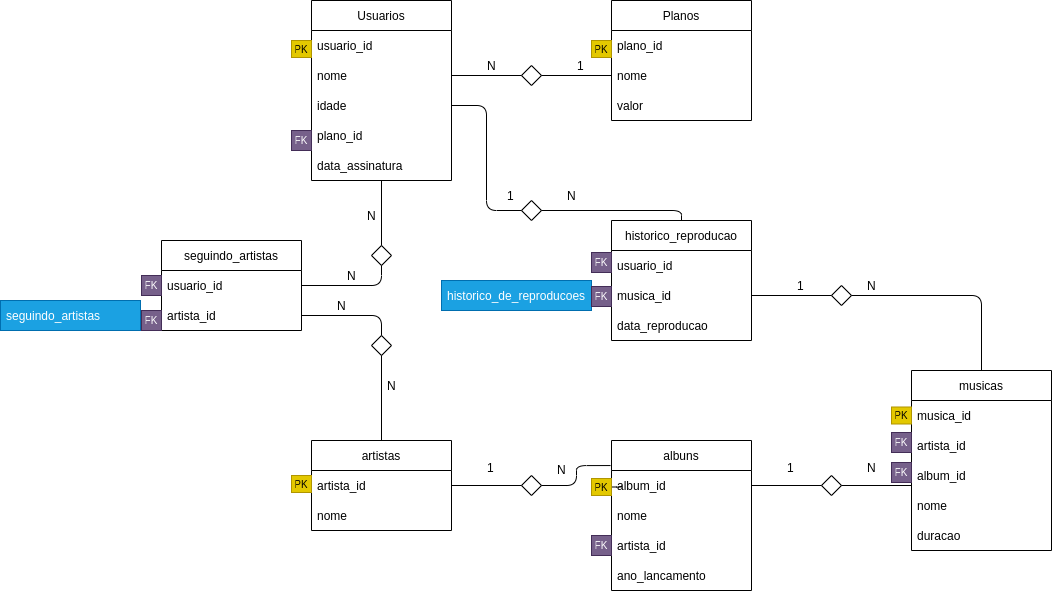

The diagram above was exported from draw.io. Its source (the exported page's mxGraphModel, read from the mxfile embedded in the PNG):
<mxGraphModel dx="2441" dy="641" grid="1" gridSize="10" guides="1" tooltips="1" connect="1" arrows="1" fold="1" page="1" pageScale="1" pageWidth="827" pageHeight="1169" math="0" shadow="0">
  <root>
    <mxCell id="0" />
    <mxCell id="1" parent="0" />
    <mxCell id="2" value="Usuarios" style="swimlane;fontStyle=0;childLayout=stackLayout;horizontal=1;startSize=30;horizontalStack=0;resizeParent=1;resizeParentMax=0;resizeLast=0;collapsible=1;marginBottom=0;" parent="1" vertex="1">
      <mxGeometry x="-140" y="40" width="140" height="180" as="geometry" />
    </mxCell>
    <mxCell id="3" value="usuario_id" style="text;strokeColor=none;fillColor=none;align=left;verticalAlign=middle;spacingLeft=4;spacingRight=4;overflow=hidden;points=[[0,0.5],[1,0.5]];portConstraint=eastwest;rotatable=0;" parent="2" vertex="1">
      <mxGeometry y="30" width="140" height="30" as="geometry" />
    </mxCell>
    <mxCell id="4" value="nome" style="text;strokeColor=none;fillColor=none;align=left;verticalAlign=middle;spacingLeft=4;spacingRight=4;overflow=hidden;points=[[0,0.5],[1,0.5]];portConstraint=eastwest;rotatable=0;" parent="2" vertex="1">
      <mxGeometry y="60" width="140" height="30" as="geometry" />
    </mxCell>
    <mxCell id="5" value="idade" style="text;strokeColor=none;fillColor=none;align=left;verticalAlign=middle;spacingLeft=4;spacingRight=4;overflow=hidden;points=[[0,0.5],[1,0.5]];portConstraint=eastwest;rotatable=0;" parent="2" vertex="1">
      <mxGeometry y="90" width="140" height="30" as="geometry" />
    </mxCell>
    <mxCell id="105" value="plano_id" style="text;strokeColor=none;fillColor=none;align=left;verticalAlign=middle;spacingLeft=4;spacingRight=4;overflow=hidden;points=[[0,0.5],[1,0.5]];portConstraint=eastwest;rotatable=0;" parent="2" vertex="1">
      <mxGeometry y="120" width="140" height="30" as="geometry" />
    </mxCell>
    <mxCell id="8" value="data_assinatura" style="text;strokeColor=none;fillColor=none;align=left;verticalAlign=middle;spacingLeft=4;spacingRight=4;overflow=hidden;points=[[0,0.5],[1,0.5]];portConstraint=eastwest;rotatable=0;" parent="2" vertex="1">
      <mxGeometry y="150" width="140" height="30" as="geometry" />
    </mxCell>
    <mxCell id="6" value="Planos" style="swimlane;fontStyle=0;childLayout=stackLayout;horizontal=1;startSize=30;horizontalStack=0;resizeParent=1;resizeParentMax=0;resizeLast=0;collapsible=1;marginBottom=0;" parent="1" vertex="1">
      <mxGeometry x="160" y="40" width="140" height="120" as="geometry" />
    </mxCell>
    <mxCell id="30" value="plano_id" style="text;strokeColor=none;fillColor=none;align=left;verticalAlign=middle;spacingLeft=4;spacingRight=4;overflow=hidden;points=[[0,0.5],[1,0.5]];portConstraint=eastwest;rotatable=0;" parent="6" vertex="1">
      <mxGeometry y="30" width="140" height="30" as="geometry" />
    </mxCell>
    <mxCell id="7" value="nome" style="text;strokeColor=none;fillColor=none;align=left;verticalAlign=middle;spacingLeft=4;spacingRight=4;overflow=hidden;points=[[0,0.5],[1,0.5]];portConstraint=eastwest;rotatable=0;" parent="6" vertex="1">
      <mxGeometry y="60" width="140" height="30" as="geometry" />
    </mxCell>
    <mxCell id="9" value="valor" style="text;strokeColor=none;fillColor=none;align=left;verticalAlign=middle;spacingLeft=4;spacingRight=4;overflow=hidden;points=[[0,0.5],[1,0.5]];portConstraint=eastwest;rotatable=0;" parent="6" vertex="1">
      <mxGeometry y="90" width="140" height="30" as="geometry" />
    </mxCell>
    <mxCell id="10" value="seguindo_artistas" style="swimlane;fontStyle=0;childLayout=stackLayout;horizontal=1;startSize=30;horizontalStack=0;resizeParent=1;resizeParentMax=0;resizeLast=0;collapsible=1;marginBottom=0;" parent="1" vertex="1">
      <mxGeometry x="-290" y="280" width="140" height="90" as="geometry" />
    </mxCell>
    <mxCell id="31" value="usuario_id" style="text;strokeColor=none;fillColor=none;align=left;verticalAlign=middle;spacingLeft=4;spacingRight=4;overflow=hidden;points=[[0,0.5],[1,0.5]];portConstraint=eastwest;rotatable=0;" parent="10" vertex="1">
      <mxGeometry y="30" width="140" height="30" as="geometry" />
    </mxCell>
    <mxCell id="11" value="artista_id" style="text;strokeColor=none;fillColor=none;align=left;verticalAlign=middle;spacingLeft=4;spacingRight=4;overflow=hidden;points=[[0,0.5],[1,0.5]];portConstraint=eastwest;rotatable=0;" parent="10" vertex="1">
      <mxGeometry y="60" width="140" height="30" as="geometry" />
    </mxCell>
    <mxCell id="14" value="historico_reproducao" style="swimlane;fontStyle=0;childLayout=stackLayout;horizontal=1;startSize=30;horizontalStack=0;resizeParent=1;resizeParentMax=0;resizeLast=0;collapsible=1;marginBottom=0;" parent="1" vertex="1">
      <mxGeometry x="160" y="260" width="140" height="120" as="geometry" />
    </mxCell>
    <mxCell id="32" value="usuario_id" style="text;strokeColor=none;fillColor=none;align=left;verticalAlign=middle;spacingLeft=4;spacingRight=4;overflow=hidden;points=[[0,0.5],[1,0.5]];portConstraint=eastwest;rotatable=0;" parent="14" vertex="1">
      <mxGeometry y="30" width="140" height="30" as="geometry" />
    </mxCell>
    <mxCell id="75" value="musica_id" style="text;strokeColor=none;fillColor=none;align=left;verticalAlign=middle;spacingLeft=4;spacingRight=4;overflow=hidden;points=[[0,0.5],[1,0.5]];portConstraint=eastwest;rotatable=0;" parent="14" vertex="1">
      <mxGeometry y="60" width="140" height="30" as="geometry" />
    </mxCell>
    <mxCell id="16" value="data_reproducao" style="text;strokeColor=none;fillColor=none;align=left;verticalAlign=middle;spacingLeft=4;spacingRight=4;overflow=hidden;points=[[0,0.5],[1,0.5]];portConstraint=eastwest;rotatable=0;" parent="14" vertex="1">
      <mxGeometry y="90" width="140" height="30" as="geometry" />
    </mxCell>
    <mxCell id="18" value="albuns" style="swimlane;fontStyle=0;childLayout=stackLayout;horizontal=1;startSize=30;horizontalStack=0;resizeParent=1;resizeParentMax=0;resizeLast=0;collapsible=1;marginBottom=0;" parent="1" vertex="1">
      <mxGeometry x="160" y="480" width="140" height="150" as="geometry" />
    </mxCell>
    <mxCell id="19" value="album_id" style="text;strokeColor=none;fillColor=none;align=left;verticalAlign=middle;spacingLeft=4;spacingRight=4;overflow=hidden;points=[[0,0.5],[1,0.5]];portConstraint=eastwest;rotatable=0;" parent="18" vertex="1">
      <mxGeometry y="30" width="140" height="30" as="geometry" />
    </mxCell>
    <mxCell id="20" value="nome" style="text;strokeColor=none;fillColor=none;align=left;verticalAlign=middle;spacingLeft=4;spacingRight=4;overflow=hidden;points=[[0,0.5],[1,0.5]];portConstraint=eastwest;rotatable=0;" parent="18" vertex="1">
      <mxGeometry y="60" width="140" height="30" as="geometry" />
    </mxCell>
    <mxCell id="112" value="artista_id" style="text;strokeColor=none;fillColor=none;align=left;verticalAlign=middle;spacingLeft=4;spacingRight=4;overflow=hidden;points=[[0,0.5],[1,0.5]];portConstraint=eastwest;rotatable=0;" parent="18" vertex="1">
      <mxGeometry y="90" width="140" height="30" as="geometry" />
    </mxCell>
    <mxCell id="115" value="ano_lancamento" style="text;strokeColor=none;fillColor=none;align=left;verticalAlign=middle;spacingLeft=4;spacingRight=4;overflow=hidden;points=[[0,0.5],[1,0.5]];portConstraint=eastwest;rotatable=0;" parent="18" vertex="1">
      <mxGeometry y="120" width="140" height="30" as="geometry" />
    </mxCell>
    <mxCell id="22" value="musicas" style="swimlane;fontStyle=0;childLayout=stackLayout;horizontal=1;startSize=30;horizontalStack=0;resizeParent=1;resizeParentMax=0;resizeLast=0;collapsible=1;marginBottom=0;" parent="1" vertex="1">
      <mxGeometry x="460" y="410" width="140" height="180" as="geometry" />
    </mxCell>
    <mxCell id="23" value="musica_id" style="text;strokeColor=none;fillColor=none;align=left;verticalAlign=middle;spacingLeft=4;spacingRight=4;overflow=hidden;points=[[0,0.5],[1,0.5]];portConstraint=eastwest;rotatable=0;" parent="22" vertex="1">
      <mxGeometry y="30" width="140" height="30" as="geometry" />
    </mxCell>
    <mxCell id="24" value="artista_id" style="text;strokeColor=none;fillColor=none;align=left;verticalAlign=middle;spacingLeft=4;spacingRight=4;overflow=hidden;points=[[0,0.5],[1,0.5]];portConstraint=eastwest;rotatable=0;" parent="22" vertex="1">
      <mxGeometry y="60" width="140" height="30" as="geometry" />
    </mxCell>
    <mxCell id="25" value="album_id" style="text;strokeColor=none;fillColor=none;align=left;verticalAlign=middle;spacingLeft=4;spacingRight=4;overflow=hidden;points=[[0,0.5],[1,0.5]];portConstraint=eastwest;rotatable=0;" parent="22" vertex="1">
      <mxGeometry y="90" width="140" height="30" as="geometry" />
    </mxCell>
    <mxCell id="33" value="nome" style="text;strokeColor=none;fillColor=none;align=left;verticalAlign=middle;spacingLeft=4;spacingRight=4;overflow=hidden;points=[[0,0.5],[1,0.5]];portConstraint=eastwest;rotatable=0;" parent="22" vertex="1">
      <mxGeometry y="120" width="140" height="30" as="geometry" />
    </mxCell>
    <mxCell id="35" value="duracao" style="text;strokeColor=none;fillColor=none;align=left;verticalAlign=middle;spacingLeft=4;spacingRight=4;overflow=hidden;points=[[0,0.5],[1,0.5]];portConstraint=eastwest;rotatable=0;" parent="22" vertex="1">
      <mxGeometry y="150" width="140" height="30" as="geometry" />
    </mxCell>
    <mxCell id="26" value="artistas" style="swimlane;fontStyle=0;childLayout=stackLayout;horizontal=1;startSize=30;horizontalStack=0;resizeParent=1;resizeParentMax=0;resizeLast=0;collapsible=1;marginBottom=0;" parent="1" vertex="1">
      <mxGeometry x="-140" y="480" width="140" height="90" as="geometry" />
    </mxCell>
    <mxCell id="27" value="artista_id" style="text;strokeColor=none;fillColor=none;align=left;verticalAlign=middle;spacingLeft=4;spacingRight=4;overflow=hidden;points=[[0,0.5],[1,0.5]];portConstraint=eastwest;rotatable=0;" parent="26" vertex="1">
      <mxGeometry y="30" width="140" height="30" as="geometry" />
    </mxCell>
    <mxCell id="28" value="nome" style="text;strokeColor=none;fillColor=none;align=left;verticalAlign=middle;spacingLeft=4;spacingRight=4;overflow=hidden;points=[[0,0.5],[1,0.5]];portConstraint=eastwest;rotatable=0;" parent="26" vertex="1">
      <mxGeometry y="60" width="140" height="30" as="geometry" />
    </mxCell>
    <mxCell id="38" value="" style="rhombus;whiteSpace=wrap;html=1;" parent="1" vertex="1">
      <mxGeometry x="70" y="105" width="20" height="20" as="geometry" />
    </mxCell>
    <mxCell id="39" value="" style="endArrow=none;html=1;exitX=1;exitY=0.5;exitDx=0;exitDy=0;entryX=0;entryY=0.5;entryDx=0;entryDy=0;edgeStyle=orthogonalEdgeStyle;" parent="1" source="4" target="38" edge="1">
      <mxGeometry width="50" height="50" relative="1" as="geometry">
        <mxPoint x="30" y="110" as="sourcePoint" />
        <mxPoint x="320" y="320" as="targetPoint" />
      </mxGeometry>
    </mxCell>
    <mxCell id="40" value="" style="endArrow=none;html=1;exitX=1;exitY=0.5;exitDx=0;exitDy=0;entryX=0;entryY=0.5;entryDx=0;entryDy=0;edgeStyle=orthogonalEdgeStyle;" parent="1" source="38" target="7" edge="1">
      <mxGeometry width="50" height="50" relative="1" as="geometry">
        <mxPoint x="4" y="125" as="sourcePoint" />
        <mxPoint x="220" y="110" as="targetPoint" />
      </mxGeometry>
    </mxCell>
    <mxCell id="41" value="1" style="text;strokeColor=none;fillColor=none;align=left;verticalAlign=middle;spacingLeft=4;spacingRight=4;overflow=hidden;points=[[0,0.5],[1,0.5]];portConstraint=eastwest;rotatable=0;" parent="1" vertex="1">
      <mxGeometry x="120" y="90" width="20" height="30" as="geometry" />
    </mxCell>
    <mxCell id="42" value="N" style="text;strokeColor=none;fillColor=none;align=left;verticalAlign=middle;spacingLeft=4;spacingRight=4;overflow=hidden;points=[[0,0.5],[1,0.5]];portConstraint=eastwest;rotatable=0;" parent="1" vertex="1">
      <mxGeometry x="30" y="90" width="20" height="30" as="geometry" />
    </mxCell>
    <mxCell id="43" value="" style="rhombus;whiteSpace=wrap;html=1;" parent="1" vertex="1">
      <mxGeometry x="70" y="515" width="20" height="20" as="geometry" />
    </mxCell>
    <mxCell id="44" value="" style="endArrow=none;html=1;entryX=0;entryY=0.5;entryDx=0;entryDy=0;edgeStyle=orthogonalEdgeStyle;" parent="1" source="27" target="43" edge="1">
      <mxGeometry width="50" height="50" relative="1" as="geometry">
        <mxPoint x="60" y="445" as="sourcePoint" />
        <mxPoint x="380" y="650" as="targetPoint" />
      </mxGeometry>
    </mxCell>
    <mxCell id="45" value="1" style="text;strokeColor=none;fillColor=none;align=left;verticalAlign=middle;spacingLeft=4;spacingRight=4;overflow=hidden;points=[[0,0.5],[1,0.5]];portConstraint=eastwest;rotatable=0;" parent="1" vertex="1">
      <mxGeometry x="30" y="492" width="20" height="30" as="geometry" />
    </mxCell>
    <mxCell id="46" value="N" style="text;strokeColor=none;fillColor=none;align=left;verticalAlign=middle;spacingLeft=4;spacingRight=4;overflow=hidden;points=[[0,0.5],[1,0.5]];portConstraint=eastwest;rotatable=0;" parent="1" vertex="1">
      <mxGeometry x="100" y="494" width="20" height="30" as="geometry" />
    </mxCell>
    <mxCell id="48" value="" style="endArrow=none;html=1;edgeStyle=orthogonalEdgeStyle;exitX=1;exitY=0.5;exitDx=0;exitDy=0;startArrow=none;" parent="1" source="91" target="19" edge="1">
      <mxGeometry width="50" height="50" relative="1" as="geometry">
        <mxPoint x="10" y="535.0000000000001" as="sourcePoint" />
        <mxPoint x="140" y="535" as="targetPoint" />
      </mxGeometry>
    </mxCell>
    <mxCell id="49" value="" style="rhombus;whiteSpace=wrap;html=1;" parent="1" vertex="1">
      <mxGeometry x="-80" y="375" width="20" height="20" as="geometry" />
    </mxCell>
    <mxCell id="50" value="" style="endArrow=none;html=1;entryX=0.5;entryY=0;entryDx=0;entryDy=0;edgeStyle=orthogonalEdgeStyle;exitX=1;exitY=0.5;exitDx=0;exitDy=0;" parent="1" source="11" target="49" edge="1">
      <mxGeometry width="50" height="50" relative="1" as="geometry">
        <mxPoint x="-70" y="160" as="sourcePoint" />
        <mxPoint x="220" y="456.5" as="targetPoint" />
      </mxGeometry>
    </mxCell>
    <mxCell id="52" value="N" style="text;strokeColor=none;fillColor=none;align=left;verticalAlign=middle;spacingLeft=4;spacingRight=4;overflow=hidden;points=[[0,0.5],[1,0.5]];portConstraint=eastwest;rotatable=0;" parent="1" vertex="1">
      <mxGeometry x="-70" y="410" width="20" height="30" as="geometry" />
    </mxCell>
    <mxCell id="53" value="" style="endArrow=none;html=1;edgeStyle=orthogonalEdgeStyle;exitX=0.5;exitY=1;exitDx=0;exitDy=0;" parent="1" source="49" target="26" edge="1">
      <mxGeometry width="50" height="50" relative="1" as="geometry">
        <mxPoint x="-150" y="341.5000000000001" as="sourcePoint" />
        <mxPoint y="331.5000000000001" as="targetPoint" />
      </mxGeometry>
    </mxCell>
    <mxCell id="55" value="N" style="text;strokeColor=none;fillColor=none;align=left;verticalAlign=middle;spacingLeft=4;spacingRight=4;overflow=hidden;points=[[0,0.5],[1,0.5]];portConstraint=eastwest;rotatable=0;" parent="1" vertex="1">
      <mxGeometry x="-120" y="330" width="20" height="30" as="geometry" />
    </mxCell>
    <mxCell id="58" value="" style="rhombus;whiteSpace=wrap;html=1;" parent="1" vertex="1">
      <mxGeometry x="-80" y="285" width="20" height="20" as="geometry" />
    </mxCell>
    <mxCell id="59" value="" style="endArrow=none;html=1;entryX=0.5;entryY=1;entryDx=0;entryDy=0;edgeStyle=orthogonalEdgeStyle;" parent="1" source="31" target="58" edge="1">
      <mxGeometry width="50" height="50" relative="1" as="geometry">
        <mxPoint x="-140" y="270" as="sourcePoint" />
        <mxPoint x="180" y="475" as="targetPoint" />
      </mxGeometry>
    </mxCell>
    <mxCell id="62" value="N" style="text;strokeColor=none;fillColor=none;align=left;verticalAlign=middle;spacingLeft=4;spacingRight=4;overflow=hidden;points=[[0,0.5],[1,0.5]];portConstraint=eastwest;rotatable=0;" parent="1" vertex="1">
      <mxGeometry x="-90" y="240" width="20" height="30" as="geometry" />
    </mxCell>
    <mxCell id="64" value="N" style="text;strokeColor=none;fillColor=none;align=left;verticalAlign=middle;spacingLeft=4;spacingRight=4;overflow=hidden;points=[[0,0.5],[1,0.5]];portConstraint=eastwest;rotatable=0;" parent="1" vertex="1">
      <mxGeometry x="-110" y="300" width="20" height="30" as="geometry" />
    </mxCell>
    <mxCell id="65" value="" style="rhombus;whiteSpace=wrap;html=1;" parent="1" vertex="1">
      <mxGeometry x="370" y="515" width="20" height="20" as="geometry" />
    </mxCell>
    <mxCell id="66" value="" style="endArrow=none;html=1;entryX=0;entryY=0.5;entryDx=0;entryDy=0;edgeStyle=orthogonalEdgeStyle;" parent="1" target="65" edge="1">
      <mxGeometry width="50" height="50" relative="1" as="geometry">
        <mxPoint x="300" y="525" as="sourcePoint" />
        <mxPoint x="680" y="650" as="targetPoint" />
      </mxGeometry>
    </mxCell>
    <mxCell id="67" value="1" style="text;strokeColor=none;fillColor=none;align=left;verticalAlign=middle;spacingLeft=4;spacingRight=4;overflow=hidden;points=[[0,0.5],[1,0.5]];portConstraint=eastwest;rotatable=0;" parent="1" vertex="1">
      <mxGeometry x="330" y="492" width="20" height="30" as="geometry" />
    </mxCell>
    <mxCell id="68" value="N" style="text;strokeColor=none;fillColor=none;align=left;verticalAlign=middle;spacingLeft=4;spacingRight=4;overflow=hidden;points=[[0,0.5],[1,0.5]];portConstraint=eastwest;rotatable=0;" parent="1" vertex="1">
      <mxGeometry x="410" y="492" width="20" height="30" as="geometry" />
    </mxCell>
    <mxCell id="69" value="" style="endArrow=none;html=1;edgeStyle=orthogonalEdgeStyle;exitX=1;exitY=0.5;exitDx=0;exitDy=0;" parent="1" source="65" edge="1">
      <mxGeometry width="50" height="50" relative="1" as="geometry">
        <mxPoint x="310" y="535.0000000000001" as="sourcePoint" />
        <mxPoint x="460" y="525" as="targetPoint" />
      </mxGeometry>
    </mxCell>
    <mxCell id="70" value="" style="rhombus;whiteSpace=wrap;html=1;" parent="1" vertex="1">
      <mxGeometry x="70" y="240" width="20" height="20" as="geometry" />
    </mxCell>
    <mxCell id="71" value="" style="endArrow=none;html=1;entryX=0;entryY=0.5;entryDx=0;entryDy=0;edgeStyle=orthogonalEdgeStyle;exitX=1;exitY=0.5;exitDx=0;exitDy=0;" parent="1" source="5" target="70" edge="1">
      <mxGeometry width="50" height="50" relative="1" as="geometry">
        <mxPoint y="281.5000000000001" as="sourcePoint" />
        <mxPoint x="380" y="406.5" as="targetPoint" />
      </mxGeometry>
    </mxCell>
    <mxCell id="72" value="1" style="text;strokeColor=none;fillColor=none;align=left;verticalAlign=middle;spacingLeft=4;spacingRight=4;overflow=hidden;points=[[0,0.5],[1,0.5]];portConstraint=eastwest;rotatable=0;" parent="1" vertex="1">
      <mxGeometry x="50" y="220" width="20" height="30" as="geometry" />
    </mxCell>
    <mxCell id="73" value="N" style="text;strokeColor=none;fillColor=none;align=left;verticalAlign=middle;spacingLeft=4;spacingRight=4;overflow=hidden;points=[[0,0.5],[1,0.5]];portConstraint=eastwest;rotatable=0;" parent="1" vertex="1">
      <mxGeometry x="110" y="220" width="20" height="30" as="geometry" />
    </mxCell>
    <mxCell id="74" value="" style="endArrow=none;html=1;edgeStyle=orthogonalEdgeStyle;exitX=1;exitY=0.5;exitDx=0;exitDy=0;entryX=0.5;entryY=0;entryDx=0;entryDy=0;" parent="1" source="70" target="14" edge="1">
      <mxGeometry width="50" height="50" relative="1" as="geometry">
        <mxPoint x="10" y="291.5000000000001" as="sourcePoint" />
        <mxPoint x="160" y="281.5000000000001" as="targetPoint" />
      </mxGeometry>
    </mxCell>
    <mxCell id="15" value="historico_de_reproducoes" style="text;strokeColor=#006EAF;fillColor=#1ba1e2;align=left;verticalAlign=middle;spacingLeft=4;spacingRight=4;overflow=hidden;points=[[0,0.5],[1,0.5]];portConstraint=eastwest;rotatable=0;fontColor=#ffffff;" parent="1" vertex="1">
      <mxGeometry x="-10" y="320" width="150" height="30" as="geometry" />
    </mxCell>
    <mxCell id="76" value="seguindo_artistas" style="text;strokeColor=#006EAF;fillColor=#1ba1e2;align=left;verticalAlign=middle;spacingLeft=4;spacingRight=4;overflow=hidden;points=[[0,0.5],[1,0.5]];portConstraint=eastwest;rotatable=0;fontColor=#ffffff;" parent="1" vertex="1">
      <mxGeometry x="-451" y="340" width="140" height="30" as="geometry" />
    </mxCell>
    <mxCell id="77" value="" style="rhombus;whiteSpace=wrap;html=1;" parent="1" vertex="1">
      <mxGeometry x="380" y="325" width="20" height="20" as="geometry" />
    </mxCell>
    <mxCell id="78" value="" style="endArrow=none;html=1;entryX=0;entryY=0.5;entryDx=0;entryDy=0;edgeStyle=orthogonalEdgeStyle;exitX=1;exitY=0.5;exitDx=0;exitDy=0;" parent="1" source="75" target="77" edge="1">
      <mxGeometry width="50" height="50" relative="1" as="geometry">
        <mxPoint x="309.99999999999955" y="343" as="sourcePoint" />
        <mxPoint x="690" y="468" as="targetPoint" />
      </mxGeometry>
    </mxCell>
    <mxCell id="79" value="1" style="text;strokeColor=none;fillColor=none;align=left;verticalAlign=middle;spacingLeft=4;spacingRight=4;overflow=hidden;points=[[0,0.5],[1,0.5]];portConstraint=eastwest;rotatable=0;" parent="1" vertex="1">
      <mxGeometry x="340" y="310" width="20" height="30" as="geometry" />
    </mxCell>
    <mxCell id="80" value="N" style="text;strokeColor=none;fillColor=none;align=left;verticalAlign=middle;spacingLeft=4;spacingRight=4;overflow=hidden;points=[[0,0.5],[1,0.5]];portConstraint=eastwest;rotatable=0;" parent="1" vertex="1">
      <mxGeometry x="410" y="310" width="20" height="30" as="geometry" />
    </mxCell>
    <mxCell id="81" value="" style="endArrow=none;html=1;edgeStyle=orthogonalEdgeStyle;exitX=1;exitY=0.5;exitDx=0;exitDy=0;entryX=0;entryY=0.5;entryDx=0;entryDy=0;startArrow=none;" parent="1" source="92" target="23" edge="1">
      <mxGeometry width="50" height="50" relative="1" as="geometry">
        <mxPoint x="320" y="353.0000000000001" as="sourcePoint" />
        <mxPoint x="469.99999999999955" y="343" as="targetPoint" />
      </mxGeometry>
    </mxCell>
    <mxCell id="82" value="PK" style="text;strokeColor=#B09500;fillColor=#e3c800;align=center;verticalAlign=middle;spacingLeft=4;spacingRight=4;overflow=hidden;points=[[0,0.5],[1,0.5]];portConstraint=eastwest;rotatable=0;fontColor=#000000;fontSize=10;" parent="1" vertex="1">
      <mxGeometry x="-160" y="80" width="20" height="17" as="geometry" />
    </mxCell>
    <mxCell id="88" value="FK" style="text;strokeColor=#432D57;fillColor=#76608a;align=center;verticalAlign=middle;spacingLeft=4;spacingRight=4;overflow=hidden;points=[[0,0.5],[1,0.5]];portConstraint=eastwest;rotatable=0;fontColor=#ffffff;fontSize=10;" parent="1" vertex="1">
      <mxGeometry x="-310" y="350" width="20" height="20" as="geometry" />
    </mxCell>
    <mxCell id="89" value="FK" style="text;strokeColor=#432D57;fillColor=#76608a;align=center;verticalAlign=middle;spacingLeft=4;spacingRight=4;overflow=hidden;points=[[0,0.5],[1,0.5]];portConstraint=eastwest;rotatable=0;fontColor=#ffffff;fontSize=10;" parent="1" vertex="1">
      <mxGeometry x="-310" y="315" width="20" height="20" as="geometry" />
    </mxCell>
    <mxCell id="90" value="PK" style="text;strokeColor=#B09500;fillColor=#e3c800;align=center;verticalAlign=middle;spacingLeft=4;spacingRight=4;overflow=hidden;points=[[0,0.5],[1,0.5]];portConstraint=eastwest;rotatable=0;fontColor=#000000;fontSize=10;" parent="1" vertex="1">
      <mxGeometry x="-160" y="515" width="20" height="17" as="geometry" />
    </mxCell>
    <mxCell id="93" value="FK" style="text;strokeColor=#432D57;fillColor=#76608a;align=center;verticalAlign=middle;spacingLeft=4;spacingRight=4;overflow=hidden;points=[[0,0.5],[1,0.5]];portConstraint=eastwest;rotatable=0;fontColor=#ffffff;fontSize=10;" parent="1" vertex="1">
      <mxGeometry x="440" y="472" width="20" height="20" as="geometry" />
    </mxCell>
    <mxCell id="94" value="FK" style="text;strokeColor=#432D57;fillColor=#76608a;align=center;verticalAlign=middle;spacingLeft=4;spacingRight=4;overflow=hidden;points=[[0,0.5],[1,0.5]];portConstraint=eastwest;rotatable=0;fontColor=#ffffff;fontSize=10;" parent="1" vertex="1">
      <mxGeometry x="140" y="292" width="20" height="20" as="geometry" />
    </mxCell>
    <mxCell id="95" value="FK" style="text;strokeColor=#432D57;fillColor=#76608a;align=center;verticalAlign=middle;spacingLeft=4;spacingRight=4;overflow=hidden;points=[[0,0.5],[1,0.5]];portConstraint=eastwest;rotatable=0;fontColor=#ffffff;fontSize=10;" parent="1" vertex="1">
      <mxGeometry x="140" y="326" width="20" height="20" as="geometry" />
    </mxCell>
    <mxCell id="92" value="PK" style="text;strokeColor=#B09500;fillColor=#e3c800;align=center;verticalAlign=middle;spacingLeft=4;spacingRight=4;overflow=hidden;points=[[0,0.5],[1,0.5]];portConstraint=eastwest;rotatable=0;fontColor=#000000;fontSize=10;" parent="1" vertex="1">
      <mxGeometry x="440" y="446.5" width="20" height="17" as="geometry" />
    </mxCell>
    <mxCell id="97" value="" style="endArrow=none;html=1;edgeStyle=orthogonalEdgeStyle;exitX=1;exitY=0.5;exitDx=0;exitDy=0;" parent="1" source="77" target="22" edge="1">
      <mxGeometry width="50" height="50" relative="1" as="geometry">
        <mxPoint x="399.99999999999955" y="335" as="sourcePoint" />
        <mxPoint x="459.99999999999955" y="455" as="targetPoint" />
      </mxGeometry>
    </mxCell>
    <mxCell id="99" value="FK" style="text;strokeColor=#432D57;fillColor=#76608a;align=center;verticalAlign=middle;spacingLeft=4;spacingRight=4;overflow=hidden;points=[[0,0.5],[1,0.5]];portConstraint=eastwest;rotatable=0;fontColor=#ffffff;fontSize=10;" parent="1" vertex="1">
      <mxGeometry x="440" y="502" width="20" height="20" as="geometry" />
    </mxCell>
    <mxCell id="91" value="PK" style="text;strokeColor=#B09500;fillColor=#e3c800;align=center;verticalAlign=middle;spacingLeft=4;spacingRight=4;overflow=hidden;points=[[0,0.5],[1,0.5]];portConstraint=eastwest;rotatable=0;fontColor=#000000;fontSize=10;" parent="1" vertex="1">
      <mxGeometry x="140" y="518" width="20" height="17" as="geometry" />
    </mxCell>
    <mxCell id="100" value="" style="endArrow=none;html=1;edgeStyle=orthogonalEdgeStyle;exitX=1;exitY=0.5;exitDx=0;exitDy=0;entryX=-0.007;entryY=0.167;entryDx=0;entryDy=0;entryPerimeter=0;" parent="1" source="43" target="18" edge="1">
      <mxGeometry width="50" height="50" relative="1" as="geometry">
        <mxPoint x="90" y="525" as="sourcePoint" />
        <mxPoint x="160" y="525" as="targetPoint" />
      </mxGeometry>
    </mxCell>
    <mxCell id="103" value="PK" style="text;strokeColor=#B09500;fillColor=#e3c800;align=center;verticalAlign=middle;spacingLeft=4;spacingRight=4;overflow=hidden;points=[[0,0.5],[1,0.5]];portConstraint=eastwest;rotatable=0;fontColor=#000000;fontSize=10;" parent="1" vertex="1">
      <mxGeometry x="140" y="80" width="20" height="17" as="geometry" />
    </mxCell>
    <mxCell id="104" value="FK" style="text;strokeColor=#432D57;fillColor=#76608a;align=center;verticalAlign=middle;spacingLeft=4;spacingRight=4;overflow=hidden;points=[[0,0.5],[1,0.5]];portConstraint=eastwest;rotatable=0;fontColor=#ffffff;fontSize=10;" parent="1" vertex="1">
      <mxGeometry x="-160" y="170" width="20" height="20" as="geometry" />
    </mxCell>
    <mxCell id="107" value="" style="endArrow=none;html=1;fontSize=10;exitX=0.5;exitY=0;exitDx=0;exitDy=0;" parent="1" source="58" edge="1">
      <mxGeometry width="50" height="50" relative="1" as="geometry">
        <mxPoint x="-110" y="350" as="sourcePoint" />
        <mxPoint x="-70" y="220" as="targetPoint" />
      </mxGeometry>
    </mxCell>
    <mxCell id="113" value="FK" style="text;strokeColor=#432D57;fillColor=#76608a;align=center;verticalAlign=middle;spacingLeft=4;spacingRight=4;overflow=hidden;points=[[0,0.5],[1,0.5]];portConstraint=eastwest;rotatable=0;fontColor=#ffffff;fontSize=10;" parent="1" vertex="1">
      <mxGeometry x="140" y="575" width="20" height="20" as="geometry" />
    </mxCell>
  </root>
</mxGraphModel>